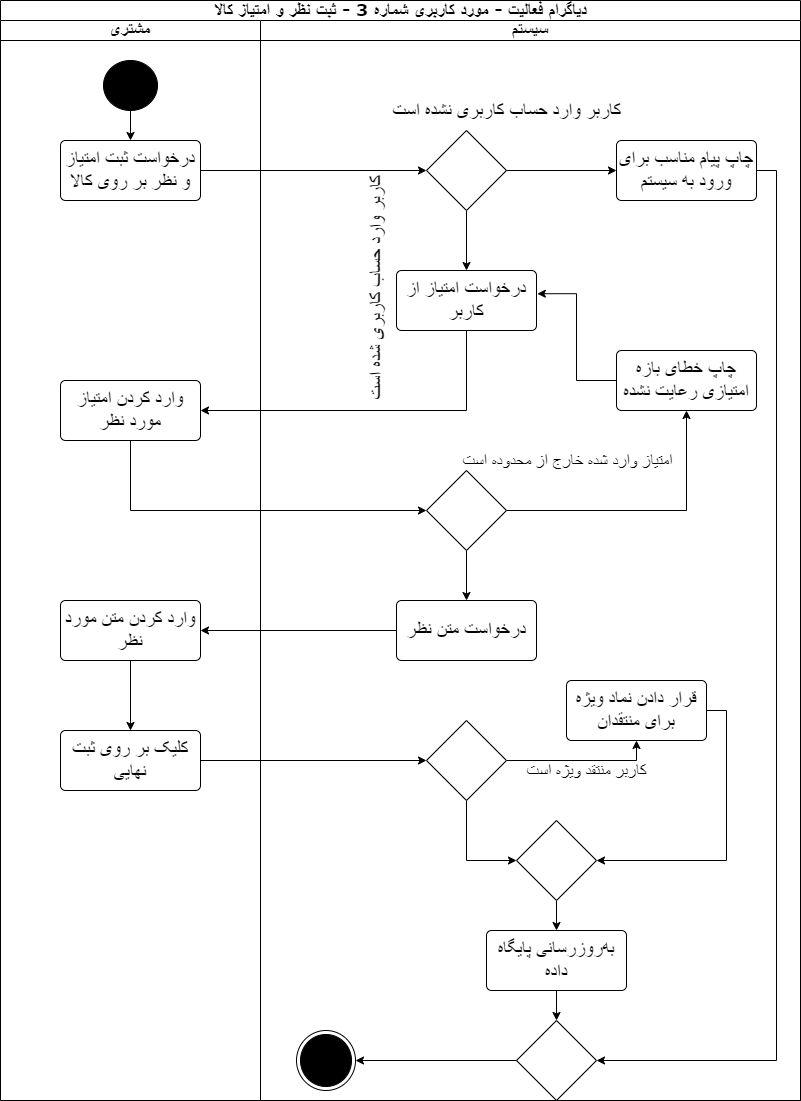

The diagram above was exported from draw.io. Its source (the exported page's mxGraphModel, read from the mxfile embedded in the PNG):
<mxGraphModel dx="2100" dy="1060" grid="1" gridSize="10" guides="1" tooltips="1" connect="1" arrows="1" fold="1" page="1" pageScale="1" pageWidth="827" pageHeight="1169" background="none" math="0" shadow="0">
  <root>
    <mxCell id="0" />
    <mxCell id="1" parent="0" />
    <mxCell id="1c1d494c118603dd-1" value="دیاگرام فعالیت - مورد کاربری شماره 3 - ثبت نظر و امتیاز کالا" style="swimlane;html=1;childLayout=stackLayout;startSize=20;rounded=0;shadow=0;comic=0;labelBackgroundColor=none;strokeWidth=1;fontFamily=Verdana;fontSize=17;align=center;" parent="1" vertex="1">
      <mxGeometry x="14" y="20" width="800" height="1100" as="geometry" />
    </mxCell>
    <mxCell id="bYX_rBt1W14Q4xHbeTwR-1" value="مشتری" style="swimlane;startSize=20;whiteSpace=wrap;html=1;fontSize=17;" parent="1c1d494c118603dd-1" vertex="1">
      <mxGeometry y="20" width="260" height="1080" as="geometry" />
    </mxCell>
    <mxCell id="bYX_rBt1W14Q4xHbeTwR-70" style="edgeStyle=orthogonalEdgeStyle;rounded=0;orthogonalLoop=1;jettySize=auto;html=1;entryX=0.5;entryY=0;entryDx=0;entryDy=0;" parent="bYX_rBt1W14Q4xHbeTwR-1" source="bYX_rBt1W14Q4xHbeTwR-68" target="bYX_rBt1W14Q4xHbeTwR-69" edge="1">
      <mxGeometry relative="1" as="geometry" />
    </mxCell>
    <mxCell id="bYX_rBt1W14Q4xHbeTwR-68" value="" style="ellipse;fillColor=strokeColor;html=1;" parent="bYX_rBt1W14Q4xHbeTwR-1" vertex="1">
      <mxGeometry x="103" y="40" width="54" height="50" as="geometry" />
    </mxCell>
    <mxCell id="bYX_rBt1W14Q4xHbeTwR-69" value="&lt;span style=&quot;font-size: 19px;&quot;&gt;درخواست ثبت امتیاز و نظر بر روی کالا&lt;/span&gt;" style="html=1;align=center;verticalAlign=middle;rounded=1;absoluteArcSize=1;arcSize=10;dashed=0;whiteSpace=wrap;" parent="bYX_rBt1W14Q4xHbeTwR-1" vertex="1">
      <mxGeometry x="60" y="120" width="140" height="60" as="geometry" />
    </mxCell>
    <mxCell id="_GKaaEnPmd_whFGMj8a_-12" value="&lt;span style=&quot;font-size: 19px;&quot;&gt;وارد کردن امتیاز مورد نظر&lt;/span&gt;" style="html=1;align=center;verticalAlign=middle;rounded=1;absoluteArcSize=1;arcSize=10;dashed=0;whiteSpace=wrap;" vertex="1" parent="bYX_rBt1W14Q4xHbeTwR-1">
      <mxGeometry x="60" y="360" width="140" height="60" as="geometry" />
    </mxCell>
    <mxCell id="_GKaaEnPmd_whFGMj8a_-27" style="edgeStyle=orthogonalEdgeStyle;rounded=0;orthogonalLoop=1;jettySize=auto;html=1;entryX=0.5;entryY=0;entryDx=0;entryDy=0;" edge="1" parent="bYX_rBt1W14Q4xHbeTwR-1" source="_GKaaEnPmd_whFGMj8a_-23" target="_GKaaEnPmd_whFGMj8a_-26">
      <mxGeometry relative="1" as="geometry" />
    </mxCell>
    <mxCell id="_GKaaEnPmd_whFGMj8a_-23" value="&lt;span style=&quot;font-size: 19px;&quot;&gt;وارد کردن متن مورد نظر&lt;/span&gt;" style="html=1;align=center;verticalAlign=middle;rounded=1;absoluteArcSize=1;arcSize=10;dashed=0;whiteSpace=wrap;" vertex="1" parent="bYX_rBt1W14Q4xHbeTwR-1">
      <mxGeometry x="60" y="580" width="140" height="60" as="geometry" />
    </mxCell>
    <mxCell id="_GKaaEnPmd_whFGMj8a_-26" value="&lt;span style=&quot;font-size: 19px;&quot;&gt;کلیک بر روی ثبت نهایی&lt;/span&gt;" style="html=1;align=center;verticalAlign=middle;rounded=1;absoluteArcSize=1;arcSize=10;dashed=0;whiteSpace=wrap;" vertex="1" parent="bYX_rBt1W14Q4xHbeTwR-1">
      <mxGeometry x="60" y="710" width="140" height="60" as="geometry" />
    </mxCell>
    <mxCell id="bYX_rBt1W14Q4xHbeTwR-72" style="edgeStyle=orthogonalEdgeStyle;rounded=0;orthogonalLoop=1;jettySize=auto;html=1;entryX=0;entryY=0.5;entryDx=0;entryDy=0;" parent="1c1d494c118603dd-1" source="bYX_rBt1W14Q4xHbeTwR-69" target="_GKaaEnPmd_whFGMj8a_-2" edge="1">
      <mxGeometry relative="1" as="geometry">
        <mxPoint x="406" y="170" as="targetPoint" />
      </mxGeometry>
    </mxCell>
    <mxCell id="_GKaaEnPmd_whFGMj8a_-13" style="edgeStyle=orthogonalEdgeStyle;rounded=0;orthogonalLoop=1;jettySize=auto;html=1;entryX=1;entryY=0.5;entryDx=0;entryDy=0;" edge="1" parent="1c1d494c118603dd-1" source="_GKaaEnPmd_whFGMj8a_-3" target="_GKaaEnPmd_whFGMj8a_-12">
      <mxGeometry relative="1" as="geometry">
        <Array as="points">
          <mxPoint x="466" y="410" />
        </Array>
      </mxGeometry>
    </mxCell>
    <mxCell id="_GKaaEnPmd_whFGMj8a_-16" style="edgeStyle=orthogonalEdgeStyle;rounded=0;orthogonalLoop=1;jettySize=auto;html=1;entryX=0;entryY=0.5;entryDx=0;entryDy=0;" edge="1" parent="1c1d494c118603dd-1" source="_GKaaEnPmd_whFGMj8a_-12" target="_GKaaEnPmd_whFGMj8a_-15">
      <mxGeometry relative="1" as="geometry">
        <Array as="points">
          <mxPoint x="130" y="510" />
        </Array>
      </mxGeometry>
    </mxCell>
    <mxCell id="_GKaaEnPmd_whFGMj8a_-24" style="edgeStyle=orthogonalEdgeStyle;rounded=0;orthogonalLoop=1;jettySize=auto;html=1;entryX=1;entryY=0.5;entryDx=0;entryDy=0;" edge="1" parent="1c1d494c118603dd-1" source="_GKaaEnPmd_whFGMj8a_-21" target="_GKaaEnPmd_whFGMj8a_-23">
      <mxGeometry relative="1" as="geometry" />
    </mxCell>
    <mxCell id="_GKaaEnPmd_whFGMj8a_-29" style="edgeStyle=orthogonalEdgeStyle;rounded=0;orthogonalLoop=1;jettySize=auto;html=1;entryX=0;entryY=0.5;entryDx=0;entryDy=0;" edge="1" parent="1c1d494c118603dd-1" source="_GKaaEnPmd_whFGMj8a_-26" target="_GKaaEnPmd_whFGMj8a_-28">
      <mxGeometry relative="1" as="geometry" />
    </mxCell>
    <mxCell id="bYX_rBt1W14Q4xHbeTwR-3" value="سیستم" style="swimlane;startSize=20;whiteSpace=wrap;html=1;fontSize=17;" parent="1c1d494c118603dd-1" vertex="1">
      <mxGeometry x="260" y="20" width="540" height="1080" as="geometry" />
    </mxCell>
    <mxCell id="bYX_rBt1W14Q4xHbeTwR-87" value="" style="ellipse;html=1;shape=endState;fillColor=strokeColor;" parent="bYX_rBt1W14Q4xHbeTwR-3" vertex="1">
      <mxGeometry x="36" y="1010" width="59" height="60" as="geometry" />
    </mxCell>
    <mxCell id="_GKaaEnPmd_whFGMj8a_-6" style="edgeStyle=orthogonalEdgeStyle;rounded=0;orthogonalLoop=1;jettySize=auto;html=1;entryX=0.5;entryY=0;entryDx=0;entryDy=0;" edge="1" parent="bYX_rBt1W14Q4xHbeTwR-3" source="_GKaaEnPmd_whFGMj8a_-2" target="_GKaaEnPmd_whFGMj8a_-3">
      <mxGeometry relative="1" as="geometry" />
    </mxCell>
    <mxCell id="_GKaaEnPmd_whFGMj8a_-7" value="کاربر وارد حساب کاربری شده است" style="edgeLabel;html=1;align=center;verticalAlign=middle;resizable=0;points=[];fontSize=19;rotation=-90;" vertex="1" connectable="0" parent="_GKaaEnPmd_whFGMj8a_-6">
      <mxGeometry x="-0.3733" y="3" relative="1" as="geometry">
        <mxPoint x="-93" y="61" as="offset" />
      </mxGeometry>
    </mxCell>
    <mxCell id="_GKaaEnPmd_whFGMj8a_-10" style="edgeStyle=orthogonalEdgeStyle;rounded=0;orthogonalLoop=1;jettySize=auto;html=1;entryX=0;entryY=0.5;entryDx=0;entryDy=0;" edge="1" parent="bYX_rBt1W14Q4xHbeTwR-3" source="_GKaaEnPmd_whFGMj8a_-2" target="_GKaaEnPmd_whFGMj8a_-8">
      <mxGeometry relative="1" as="geometry" />
    </mxCell>
    <mxCell id="_GKaaEnPmd_whFGMj8a_-11" value="&lt;span style=&quot;font-size: 19px;&quot;&gt;کاربر وارد حساب کاربری نشده است&lt;/span&gt;" style="edgeLabel;html=1;align=center;verticalAlign=middle;resizable=0;points=[];" vertex="1" connectable="0" parent="_GKaaEnPmd_whFGMj8a_-10">
      <mxGeometry x="-0.3309" y="-3" relative="1" as="geometry">
        <mxPoint x="-37" y="-63" as="offset" />
      </mxGeometry>
    </mxCell>
    <mxCell id="_GKaaEnPmd_whFGMj8a_-2" value="" style="rhombus;whiteSpace=wrap;html=1;" vertex="1" parent="bYX_rBt1W14Q4xHbeTwR-3">
      <mxGeometry x="166" y="110" width="80" height="80" as="geometry" />
    </mxCell>
    <mxCell id="_GKaaEnPmd_whFGMj8a_-3" value="&lt;span style=&quot;font-size: 19px;&quot;&gt;درخواست امتیاز از کاربر&lt;/span&gt;" style="html=1;align=center;verticalAlign=middle;rounded=1;absoluteArcSize=1;arcSize=10;dashed=0;whiteSpace=wrap;" vertex="1" parent="bYX_rBt1W14Q4xHbeTwR-3">
      <mxGeometry x="136" y="250" width="140" height="60" as="geometry" />
    </mxCell>
    <mxCell id="_GKaaEnPmd_whFGMj8a_-42" style="edgeStyle=orthogonalEdgeStyle;rounded=0;orthogonalLoop=1;jettySize=auto;html=1;entryX=1;entryY=0.5;entryDx=0;entryDy=0;" edge="1" parent="bYX_rBt1W14Q4xHbeTwR-3" source="_GKaaEnPmd_whFGMj8a_-8" target="_GKaaEnPmd_whFGMj8a_-40">
      <mxGeometry relative="1" as="geometry">
        <mxPoint x="516" y="640" as="targetPoint" />
        <Array as="points">
          <mxPoint x="516" y="150" />
          <mxPoint x="516" y="1040" />
        </Array>
      </mxGeometry>
    </mxCell>
    <mxCell id="_GKaaEnPmd_whFGMj8a_-8" value="&lt;span style=&quot;font-size: 19px;&quot;&gt;چاپ پیام مناسب برای ورود به سیستم&lt;/span&gt;" style="html=1;align=center;verticalAlign=middle;rounded=1;absoluteArcSize=1;arcSize=10;dashed=0;whiteSpace=wrap;" vertex="1" parent="bYX_rBt1W14Q4xHbeTwR-3">
      <mxGeometry x="356" y="120" width="140" height="60" as="geometry" />
    </mxCell>
    <mxCell id="_GKaaEnPmd_whFGMj8a_-18" style="edgeStyle=orthogonalEdgeStyle;rounded=0;orthogonalLoop=1;jettySize=auto;html=1;entryX=0.5;entryY=1;entryDx=0;entryDy=0;" edge="1" parent="bYX_rBt1W14Q4xHbeTwR-3" source="_GKaaEnPmd_whFGMj8a_-15" target="_GKaaEnPmd_whFGMj8a_-17">
      <mxGeometry relative="1" as="geometry" />
    </mxCell>
    <mxCell id="_GKaaEnPmd_whFGMj8a_-20" value="امتیاز وارد شده خارج از محدوده است" style="edgeLabel;html=1;align=center;verticalAlign=middle;resizable=0;points=[];fontSize=17;" vertex="1" connectable="0" parent="_GKaaEnPmd_whFGMj8a_-18">
      <mxGeometry x="-0.6429" relative="1" as="geometry">
        <mxPoint x="10" y="-50" as="offset" />
      </mxGeometry>
    </mxCell>
    <mxCell id="_GKaaEnPmd_whFGMj8a_-22" style="edgeStyle=orthogonalEdgeStyle;rounded=0;orthogonalLoop=1;jettySize=auto;html=1;entryX=0.5;entryY=0;entryDx=0;entryDy=0;" edge="1" parent="bYX_rBt1W14Q4xHbeTwR-3" source="_GKaaEnPmd_whFGMj8a_-15" target="_GKaaEnPmd_whFGMj8a_-21">
      <mxGeometry relative="1" as="geometry" />
    </mxCell>
    <mxCell id="_GKaaEnPmd_whFGMj8a_-15" value="" style="rhombus;whiteSpace=wrap;html=1;" vertex="1" parent="bYX_rBt1W14Q4xHbeTwR-3">
      <mxGeometry x="166" y="450" width="80" height="80" as="geometry" />
    </mxCell>
    <mxCell id="_GKaaEnPmd_whFGMj8a_-17" value="&lt;span style=&quot;font-size: 19px;&quot;&gt;چاپ خطای بازه امتیازی رعایت نشده&lt;/span&gt;" style="html=1;align=center;verticalAlign=middle;rounded=1;absoluteArcSize=1;arcSize=10;dashed=0;whiteSpace=wrap;" vertex="1" parent="bYX_rBt1W14Q4xHbeTwR-3">
      <mxGeometry x="356" y="330" width="140" height="60" as="geometry" />
    </mxCell>
    <mxCell id="_GKaaEnPmd_whFGMj8a_-19" style="edgeStyle=orthogonalEdgeStyle;rounded=0;orthogonalLoop=1;jettySize=auto;html=1;entryX=1.006;entryY=0.387;entryDx=0;entryDy=0;entryPerimeter=0;" edge="1" parent="bYX_rBt1W14Q4xHbeTwR-3" source="_GKaaEnPmd_whFGMj8a_-17" target="_GKaaEnPmd_whFGMj8a_-3">
      <mxGeometry relative="1" as="geometry" />
    </mxCell>
    <mxCell id="_GKaaEnPmd_whFGMj8a_-21" value="&lt;span style=&quot;font-size: 19px;&quot;&gt;درخواست متن نظر&lt;/span&gt;" style="html=1;align=center;verticalAlign=middle;rounded=1;absoluteArcSize=1;arcSize=10;dashed=0;whiteSpace=wrap;" vertex="1" parent="bYX_rBt1W14Q4xHbeTwR-3">
      <mxGeometry x="136" y="580" width="140" height="60" as="geometry" />
    </mxCell>
    <mxCell id="_GKaaEnPmd_whFGMj8a_-31" style="edgeStyle=orthogonalEdgeStyle;rounded=0;orthogonalLoop=1;jettySize=auto;html=1;entryX=0.5;entryY=1;entryDx=0;entryDy=0;" edge="1" parent="bYX_rBt1W14Q4xHbeTwR-3" source="_GKaaEnPmd_whFGMj8a_-28" target="_GKaaEnPmd_whFGMj8a_-30">
      <mxGeometry relative="1" as="geometry" />
    </mxCell>
    <mxCell id="_GKaaEnPmd_whFGMj8a_-32" value="&lt;span style=&quot;font-size: 17px;&quot;&gt;کاربر منتقد ویژه است&lt;/span&gt;" style="edgeLabel;html=1;align=center;verticalAlign=middle;resizable=0;points=[];" vertex="1" connectable="0" parent="_GKaaEnPmd_whFGMj8a_-31">
      <mxGeometry x="-0.4065" y="3" relative="1" as="geometry">
        <mxPoint x="35" y="13" as="offset" />
      </mxGeometry>
    </mxCell>
    <mxCell id="_GKaaEnPmd_whFGMj8a_-34" style="edgeStyle=orthogonalEdgeStyle;rounded=0;orthogonalLoop=1;jettySize=auto;html=1;entryX=0;entryY=0.5;entryDx=0;entryDy=0;" edge="1" parent="bYX_rBt1W14Q4xHbeTwR-3" source="_GKaaEnPmd_whFGMj8a_-28" target="_GKaaEnPmd_whFGMj8a_-33">
      <mxGeometry relative="1" as="geometry">
        <mxPoint x="206" y="839.9999999999998" as="targetPoint" />
        <Array as="points">
          <mxPoint x="206" y="840" />
        </Array>
      </mxGeometry>
    </mxCell>
    <mxCell id="_GKaaEnPmd_whFGMj8a_-28" value="" style="rhombus;whiteSpace=wrap;html=1;" vertex="1" parent="bYX_rBt1W14Q4xHbeTwR-3">
      <mxGeometry x="166" y="700" width="80" height="80" as="geometry" />
    </mxCell>
    <mxCell id="_GKaaEnPmd_whFGMj8a_-36" style="edgeStyle=orthogonalEdgeStyle;rounded=0;orthogonalLoop=1;jettySize=auto;html=1;entryX=1;entryY=0.5;entryDx=0;entryDy=0;" edge="1" parent="bYX_rBt1W14Q4xHbeTwR-3" source="_GKaaEnPmd_whFGMj8a_-30" target="_GKaaEnPmd_whFGMj8a_-33">
      <mxGeometry relative="1" as="geometry">
        <Array as="points">
          <mxPoint x="466" y="690" />
          <mxPoint x="466" y="840" />
        </Array>
      </mxGeometry>
    </mxCell>
    <mxCell id="_GKaaEnPmd_whFGMj8a_-30" value="&lt;span style=&quot;font-size: 19px;&quot;&gt;قرار دادن نماد ویژه برای منتقدان&lt;/span&gt;" style="html=1;align=center;verticalAlign=middle;rounded=1;absoluteArcSize=1;arcSize=10;dashed=0;whiteSpace=wrap;" vertex="1" parent="bYX_rBt1W14Q4xHbeTwR-3">
      <mxGeometry x="306" y="660" width="140" height="60" as="geometry" />
    </mxCell>
    <mxCell id="_GKaaEnPmd_whFGMj8a_-38" style="edgeStyle=orthogonalEdgeStyle;rounded=0;orthogonalLoop=1;jettySize=auto;html=1;entryX=0.5;entryY=0;entryDx=0;entryDy=0;" edge="1" parent="bYX_rBt1W14Q4xHbeTwR-3" source="_GKaaEnPmd_whFGMj8a_-33" target="_GKaaEnPmd_whFGMj8a_-37">
      <mxGeometry relative="1" as="geometry" />
    </mxCell>
    <mxCell id="_GKaaEnPmd_whFGMj8a_-33" value="" style="rhombus;whiteSpace=wrap;html=1;" vertex="1" parent="bYX_rBt1W14Q4xHbeTwR-3">
      <mxGeometry x="256" y="800" width="80" height="80" as="geometry" />
    </mxCell>
    <mxCell id="_GKaaEnPmd_whFGMj8a_-41" style="edgeStyle=orthogonalEdgeStyle;rounded=0;orthogonalLoop=1;jettySize=auto;html=1;entryX=0.5;entryY=0;entryDx=0;entryDy=0;" edge="1" parent="bYX_rBt1W14Q4xHbeTwR-3" source="_GKaaEnPmd_whFGMj8a_-37" target="_GKaaEnPmd_whFGMj8a_-40">
      <mxGeometry relative="1" as="geometry" />
    </mxCell>
    <mxCell id="_GKaaEnPmd_whFGMj8a_-37" value="&lt;span style=&quot;font-size: 19px;&quot;&gt;بهروزرسانی پایگاه داده&lt;/span&gt;" style="html=1;align=center;verticalAlign=middle;rounded=1;absoluteArcSize=1;arcSize=10;dashed=0;whiteSpace=wrap;" vertex="1" parent="bYX_rBt1W14Q4xHbeTwR-3">
      <mxGeometry x="226" y="910" width="140" height="60" as="geometry" />
    </mxCell>
    <mxCell id="_GKaaEnPmd_whFGMj8a_-43" style="edgeStyle=orthogonalEdgeStyle;rounded=0;orthogonalLoop=1;jettySize=auto;html=1;entryX=1;entryY=0.5;entryDx=0;entryDy=0;" edge="1" parent="bYX_rBt1W14Q4xHbeTwR-3" source="_GKaaEnPmd_whFGMj8a_-40" target="bYX_rBt1W14Q4xHbeTwR-87">
      <mxGeometry relative="1" as="geometry" />
    </mxCell>
    <mxCell id="_GKaaEnPmd_whFGMj8a_-40" value="" style="rhombus;whiteSpace=wrap;html=1;" vertex="1" parent="bYX_rBt1W14Q4xHbeTwR-3">
      <mxGeometry x="256" y="1000" width="80" height="80" as="geometry" />
    </mxCell>
  </root>
</mxGraphModel>